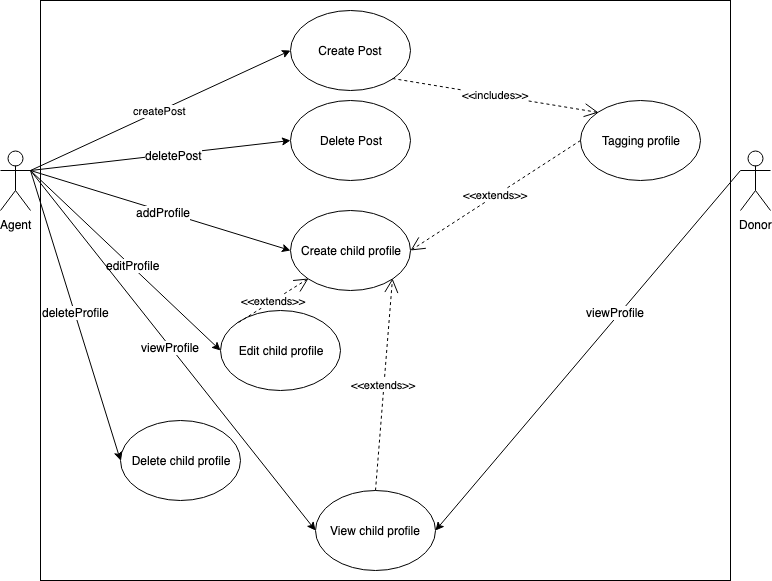

The diagram above was exported from draw.io. Its source (the exported page's mxGraphModel, read from the mxfile embedded in the PNG):
<mxGraphModel dx="991" dy="723" grid="1" gridSize="10" guides="1" tooltips="1" connect="1" arrows="1" fold="1" page="1" pageScale="1" pageWidth="850" pageHeight="1100" math="0" shadow="0">
  <root>
    <mxCell id="eME04gm7p983VE5vZukl-0" />
    <mxCell id="eME04gm7p983VE5vZukl-1" parent="eME04gm7p983VE5vZukl-0" />
    <mxCell id="eME04gm7p983VE5vZukl-37" value="" style="rounded=0;whiteSpace=wrap;html=1;fillColor=none;" vertex="1" parent="eME04gm7p983VE5vZukl-1">
      <mxGeometry x="90" y="30" width="690" height="580" as="geometry" />
    </mxCell>
    <mxCell id="eME04gm7p983VE5vZukl-2" value="Agent" style="shape=umlActor;verticalLabelPosition=bottom;labelBackgroundColor=#ffffff;verticalAlign=top;html=1;" vertex="1" parent="eME04gm7p983VE5vZukl-1">
      <mxGeometry x="50" y="180" width="30" height="60" as="geometry" />
    </mxCell>
    <mxCell id="eME04gm7p983VE5vZukl-6" value="Donor" style="shape=umlActor;verticalLabelPosition=bottom;labelBackgroundColor=#ffffff;verticalAlign=top;html=1;" vertex="1" parent="eME04gm7p983VE5vZukl-1">
      <mxGeometry x="790" y="180" width="30" height="60" as="geometry" />
    </mxCell>
    <mxCell id="eME04gm7p983VE5vZukl-12" value="Create child profile" style="ellipse;whiteSpace=wrap;html=1;fillColor=none;" vertex="1" parent="eME04gm7p983VE5vZukl-1">
      <mxGeometry x="340" y="240" width="120" height="80" as="geometry" />
    </mxCell>
    <mxCell id="eME04gm7p983VE5vZukl-14" value="" style="endArrow=classic;html=1;exitX=1;exitY=0.3333333333333333;exitDx=0;exitDy=0;exitPerimeter=0;entryX=0;entryY=0.5;entryDx=0;entryDy=0;" edge="1" parent="eME04gm7p983VE5vZukl-1" source="eME04gm7p983VE5vZukl-2" target="eME04gm7p983VE5vZukl-12">
      <mxGeometry width="50" height="50" relative="1" as="geometry">
        <mxPoint x="130" y="250" as="sourcePoint" />
        <mxPoint x="180" y="200" as="targetPoint" />
      </mxGeometry>
    </mxCell>
    <mxCell id="eME04gm7p983VE5vZukl-15" value="addProfile" style="text;html=1;resizable=0;points=[];align=center;verticalAlign=middle;labelBackgroundColor=#ffffff;" vertex="1" connectable="0" parent="eME04gm7p983VE5vZukl-14">
      <mxGeometry x="0.0215" y="-1" relative="1" as="geometry">
        <mxPoint as="offset" />
      </mxGeometry>
    </mxCell>
    <mxCell id="eME04gm7p983VE5vZukl-16" value="Edit child profile" style="ellipse;whiteSpace=wrap;html=1;fillColor=none;" vertex="1" parent="eME04gm7p983VE5vZukl-1">
      <mxGeometry x="270" y="340" width="120" height="80" as="geometry" />
    </mxCell>
    <mxCell id="eME04gm7p983VE5vZukl-17" value="" style="endArrow=classic;html=1;entryX=0;entryY=0.5;entryDx=0;entryDy=0;" edge="1" parent="eME04gm7p983VE5vZukl-1" target="eME04gm7p983VE5vZukl-16">
      <mxGeometry width="50" height="50" relative="1" as="geometry">
        <mxPoint x="80" y="200" as="sourcePoint" />
        <mxPoint x="180" y="310" as="targetPoint" />
      </mxGeometry>
    </mxCell>
    <mxCell id="eME04gm7p983VE5vZukl-18" value="editProfile" style="text;html=1;resizable=0;points=[];align=center;verticalAlign=middle;labelBackgroundColor=#ffffff;" vertex="1" connectable="0" parent="eME04gm7p983VE5vZukl-17">
      <mxGeometry x="0.0631" y="1" relative="1" as="geometry">
        <mxPoint as="offset" />
      </mxGeometry>
    </mxCell>
    <mxCell id="eME04gm7p983VE5vZukl-20" value="Delete child profile" style="ellipse;whiteSpace=wrap;html=1;fillColor=none;" vertex="1" parent="eME04gm7p983VE5vZukl-1">
      <mxGeometry x="170" y="450" width="120" height="80" as="geometry" />
    </mxCell>
    <mxCell id="eME04gm7p983VE5vZukl-21" value="View child profile" style="ellipse;whiteSpace=wrap;html=1;fillColor=none;" vertex="1" parent="eME04gm7p983VE5vZukl-1">
      <mxGeometry x="365" y="520" width="120" height="80" as="geometry" />
    </mxCell>
    <mxCell id="eME04gm7p983VE5vZukl-23" value="" style="endArrow=classic;html=1;entryX=0;entryY=0.5;entryDx=0;entryDy=0;" edge="1" parent="eME04gm7p983VE5vZukl-1" target="eME04gm7p983VE5vZukl-20">
      <mxGeometry width="50" height="50" relative="1" as="geometry">
        <mxPoint x="80" y="200" as="sourcePoint" />
        <mxPoint x="120" y="370" as="targetPoint" />
      </mxGeometry>
    </mxCell>
    <mxCell id="eME04gm7p983VE5vZukl-26" value="deleteProfile" style="text;html=1;resizable=0;points=[];align=center;verticalAlign=middle;labelBackgroundColor=#ffffff;" vertex="1" connectable="0" parent="eME04gm7p983VE5vZukl-23">
      <mxGeometry x="-0.0298" y="1" relative="1" as="geometry">
        <mxPoint y="1" as="offset" />
      </mxGeometry>
    </mxCell>
    <mxCell id="eME04gm7p983VE5vZukl-24" value="" style="endArrow=classic;html=1;exitX=1;exitY=0.3333333333333333;exitDx=0;exitDy=0;exitPerimeter=0;entryX=0;entryY=0.5;entryDx=0;entryDy=0;" edge="1" parent="eME04gm7p983VE5vZukl-1" source="eME04gm7p983VE5vZukl-2" target="eME04gm7p983VE5vZukl-21">
      <mxGeometry width="50" height="50" relative="1" as="geometry">
        <mxPoint x="170" y="510" as="sourcePoint" />
        <mxPoint x="220" y="460" as="targetPoint" />
      </mxGeometry>
    </mxCell>
    <mxCell id="eME04gm7p983VE5vZukl-27" value="viewProfile" style="text;html=1;resizable=0;points=[];align=center;verticalAlign=middle;labelBackgroundColor=#ffffff;" vertex="1" connectable="0" parent="eME04gm7p983VE5vZukl-24">
      <mxGeometry x="-0.0219" relative="1" as="geometry">
        <mxPoint as="offset" />
      </mxGeometry>
    </mxCell>
    <mxCell id="eME04gm7p983VE5vZukl-25" value="" style="endArrow=classic;html=1;exitX=0;exitY=0.3333333333333333;exitDx=0;exitDy=0;exitPerimeter=0;entryX=1;entryY=0.5;entryDx=0;entryDy=0;" edge="1" parent="eME04gm7p983VE5vZukl-1" source="eME04gm7p983VE5vZukl-6" target="eME04gm7p983VE5vZukl-21">
      <mxGeometry width="50" height="50" relative="1" as="geometry">
        <mxPoint x="540" y="430" as="sourcePoint" />
        <mxPoint x="590" y="380" as="targetPoint" />
      </mxGeometry>
    </mxCell>
    <mxCell id="eME04gm7p983VE5vZukl-28" value="viewProfile" style="text;html=1;resizable=0;points=[];align=center;verticalAlign=middle;labelBackgroundColor=#ffffff;" vertex="1" connectable="0" parent="eME04gm7p983VE5vZukl-25">
      <mxGeometry x="-0.1984" y="-4" relative="1" as="geometry">
        <mxPoint as="offset" />
      </mxGeometry>
    </mxCell>
    <mxCell id="eME04gm7p983VE5vZukl-29" value="Create Post" style="ellipse;whiteSpace=wrap;html=1;fillColor=none;" vertex="1" parent="eME04gm7p983VE5vZukl-1">
      <mxGeometry x="340" y="40" width="120" height="80" as="geometry" />
    </mxCell>
    <mxCell id="eME04gm7p983VE5vZukl-30" value="Tagging profile" style="ellipse;whiteSpace=wrap;html=1;fillColor=none;" vertex="1" parent="eME04gm7p983VE5vZukl-1">
      <mxGeometry x="630" y="130" width="120" height="80" as="geometry" />
    </mxCell>
    <mxCell id="eME04gm7p983VE5vZukl-33" value="&amp;lt;&amp;lt;includes&amp;gt;&amp;gt;" style="endArrow=open;endSize=12;dashed=1;html=1;exitX=1;exitY=1;exitDx=0;exitDy=0;entryX=0;entryY=0;entryDx=0;entryDy=0;" edge="1" parent="eME04gm7p983VE5vZukl-1" source="eME04gm7p983VE5vZukl-29" target="eME04gm7p983VE5vZukl-30">
      <mxGeometry width="160" relative="1" as="geometry">
        <mxPoint x="630" y="100" as="sourcePoint" />
        <mxPoint x="790" y="100" as="targetPoint" />
      </mxGeometry>
    </mxCell>
    <mxCell id="eME04gm7p983VE5vZukl-34" value="&amp;lt;&amp;lt;extends&amp;gt;&amp;gt;" style="endArrow=open;endSize=12;dashed=1;html=1;exitX=0;exitY=0.5;exitDx=0;exitDy=0;entryX=1;entryY=0.5;entryDx=0;entryDy=0;" edge="1" parent="eME04gm7p983VE5vZukl-1" source="eME04gm7p983VE5vZukl-30" target="eME04gm7p983VE5vZukl-12">
      <mxGeometry width="160" relative="1" as="geometry">
        <mxPoint x="410" y="260" as="sourcePoint" />
        <mxPoint x="570" y="260" as="targetPoint" />
        <Array as="points" />
      </mxGeometry>
    </mxCell>
    <mxCell id="eME04gm7p983VE5vZukl-36" value="createPost" style="endArrow=classic;html=1;entryX=0;entryY=0.5;entryDx=0;entryDy=0;" edge="1" parent="eME04gm7p983VE5vZukl-1" target="eME04gm7p983VE5vZukl-29">
      <mxGeometry width="50" height="50" relative="1" as="geometry">
        <mxPoint x="80" y="200" as="sourcePoint" />
        <mxPoint x="250" y="100" as="targetPoint" />
      </mxGeometry>
    </mxCell>
    <mxCell id="eME04gm7p983VE5vZukl-38" value="Delete Post" style="ellipse;whiteSpace=wrap;html=1;fillColor=none;" vertex="1" parent="eME04gm7p983VE5vZukl-1">
      <mxGeometry x="340" y="130" width="120" height="80" as="geometry" />
    </mxCell>
    <mxCell id="eME04gm7p983VE5vZukl-39" value="" style="endArrow=classic;html=1;entryX=0;entryY=0.5;entryDx=0;entryDy=0;" edge="1" parent="eME04gm7p983VE5vZukl-1" target="eME04gm7p983VE5vZukl-38">
      <mxGeometry width="50" height="50" relative="1" as="geometry">
        <mxPoint x="80" y="200" as="sourcePoint" />
        <mxPoint x="130" y="150" as="targetPoint" />
      </mxGeometry>
    </mxCell>
    <mxCell id="eME04gm7p983VE5vZukl-40" value="deletePost" style="text;html=1;resizable=0;points=[];align=center;verticalAlign=middle;labelBackgroundColor=#ffffff;" vertex="1" connectable="0" parent="eME04gm7p983VE5vZukl-39">
      <mxGeometry x="0.0996" relative="1" as="geometry">
        <mxPoint y="1" as="offset" />
      </mxGeometry>
    </mxCell>
    <mxCell id="eME04gm7p983VE5vZukl-42" value="&amp;lt;&amp;lt;extends&amp;gt;&amp;gt;" style="endArrow=open;endSize=12;dashed=1;html=1;exitX=0;exitY=0;exitDx=0;exitDy=0;entryX=0;entryY=1;entryDx=0;entryDy=0;" edge="1" parent="eME04gm7p983VE5vZukl-1" source="eME04gm7p983VE5vZukl-16" target="eME04gm7p983VE5vZukl-12">
      <mxGeometry width="160" relative="1" as="geometry">
        <mxPoint x="640" y="180" as="sourcePoint" />
        <mxPoint x="350" y="240" as="targetPoint" />
        <Array as="points" />
      </mxGeometry>
    </mxCell>
    <mxCell id="eME04gm7p983VE5vZukl-43" value="&amp;lt;&amp;lt;extends&amp;gt;&amp;gt;" style="endArrow=open;endSize=12;dashed=1;html=1;exitX=0.5;exitY=0;exitDx=0;exitDy=0;entryX=1;entryY=1;entryDx=0;entryDy=0;" edge="1" parent="eME04gm7p983VE5vZukl-1" source="eME04gm7p983VE5vZukl-21" target="eME04gm7p983VE5vZukl-12">
      <mxGeometry width="160" relative="1" as="geometry">
        <mxPoint x="650" y="190" as="sourcePoint" />
        <mxPoint x="360" y="250" as="targetPoint" />
        <Array as="points" />
      </mxGeometry>
    </mxCell>
  </root>
</mxGraphModel>